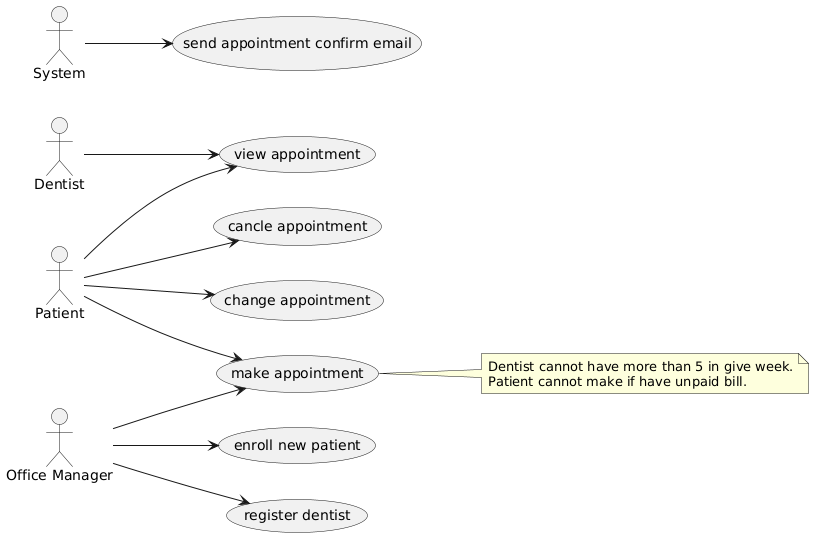

The diagram above was rendered by PlantUML. Its source (embedded in the PNG):
@startuml
left to right direction
:Dentist: as d
:Office Manager: as om
:Patient: as p
:System: as s
(make appointment) as appointment

om --> (enroll new patient)
om --> appointment 
om --> (register dentist)
d --> (view appointment)
p --> (view appointment)
p --> appointment
p --> (cancle appointment)
p --> (change appointment)
s --> (send appointment confirm email)

note right of appointment
    Dentist cannot have more than 5 in give week.
    Patient cannot make if have unpaid bill.
end note
@enduml